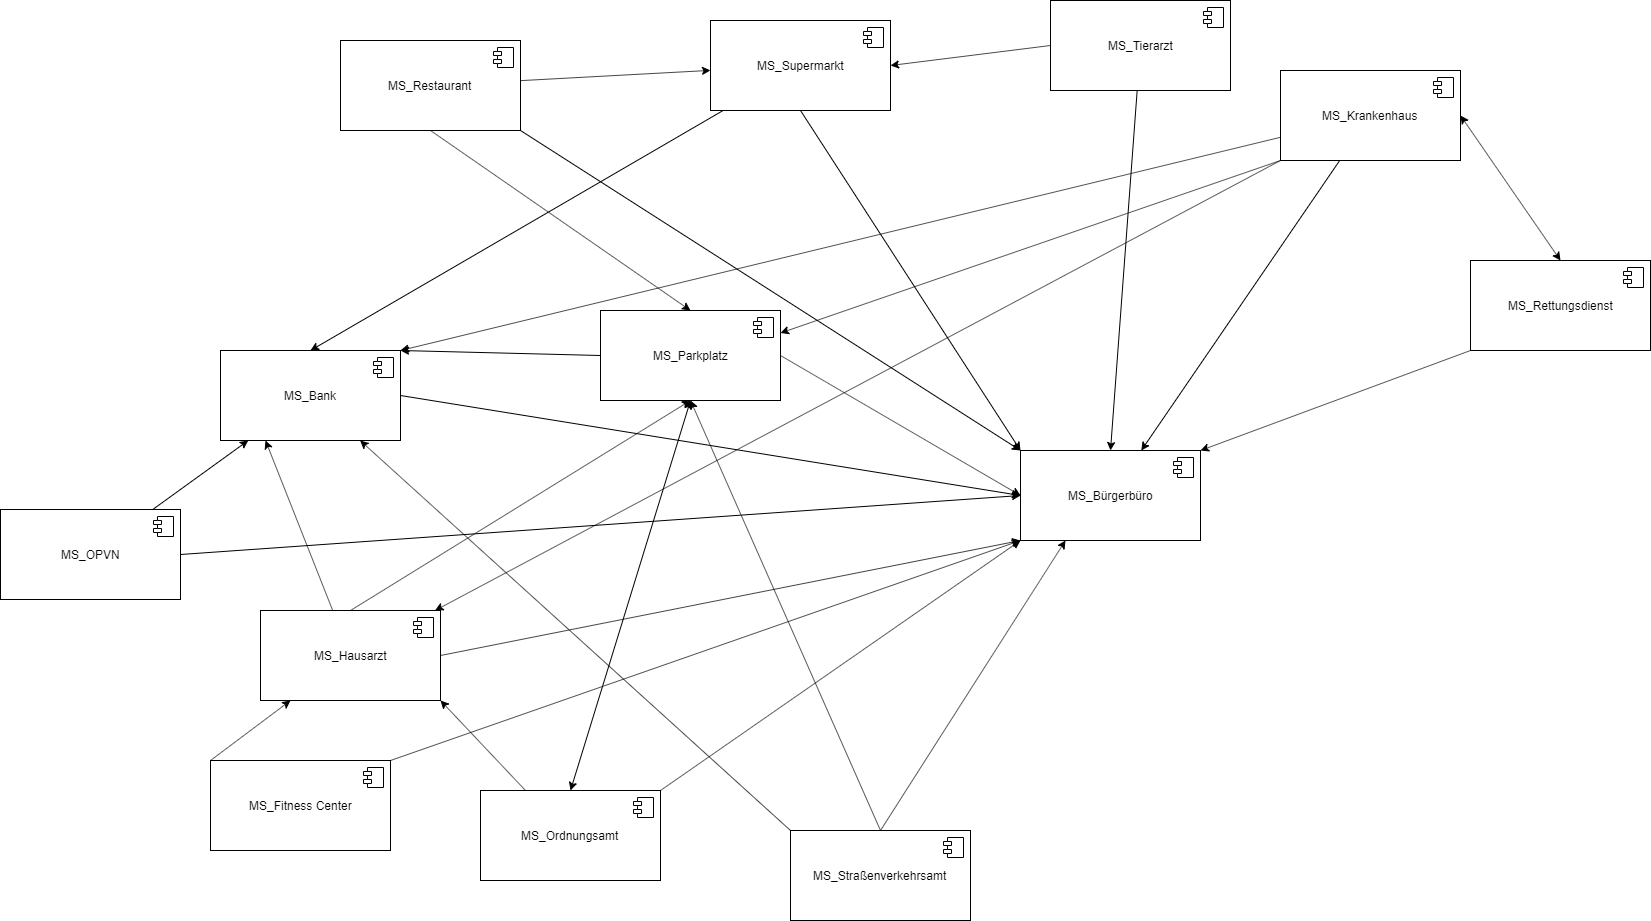

The diagram above was exported from draw.io. Its source (the exported page's mxGraphModel, read from the mxfile embedded in the PNG):
<mxGraphModel dx="1816" dy="730" grid="1" gridSize="10" guides="1" tooltips="1" connect="1" arrows="1" fold="1" page="1" pageScale="1" pageWidth="827" pageHeight="1169" math="0" shadow="0">
  <root>
    <mxCell id="0" />
    <mxCell id="1" parent="0" />
    <mxCell id="FxgICObbR4FF8UE_x0aO-1" value="MS_Rettungsdienst" style="html=1;" vertex="1" parent="1">
      <mxGeometry x="740" y="290" width="180" height="90" as="geometry" />
    </mxCell>
    <mxCell id="FxgICObbR4FF8UE_x0aO-2" value="" style="shape=component;jettyWidth=8;jettyHeight=4;" vertex="1" parent="FxgICObbR4FF8UE_x0aO-1">
      <mxGeometry x="1" width="20" height="20" relative="1" as="geometry">
        <mxPoint x="-27" y="7" as="offset" />
      </mxGeometry>
    </mxCell>
    <mxCell id="FxgICObbR4FF8UE_x0aO-3" value="MS_Bürgerbüro" style="html=1;" vertex="1" parent="1">
      <mxGeometry x="290" y="480" width="180" height="90" as="geometry" />
    </mxCell>
    <mxCell id="FxgICObbR4FF8UE_x0aO-4" value="" style="shape=component;jettyWidth=8;jettyHeight=4;" vertex="1" parent="FxgICObbR4FF8UE_x0aO-3">
      <mxGeometry x="1" width="20" height="20" relative="1" as="geometry">
        <mxPoint x="-27" y="7" as="offset" />
      </mxGeometry>
    </mxCell>
    <mxCell id="FxgICObbR4FF8UE_x0aO-5" value="MS_OPVN&lt;span style=&quot;color: rgba(0 , 0 , 0 , 0) ; font-family: monospace ; font-size: 0px&quot;&gt;%3CmxGraphModel%3E%3Croot%3E%3CmxCell%20id%3D%220%22%2F%3E%3CmxCell%20id%3D%221%22%20parent%3D%220%22%2F%3E%3CmxCell%20id%3D%222%22%20value%3D%22MS_Rettungsdienst%22%20style%3D%22html%3D1%3B%22%20vertex%3D%221%22%20parent%3D%221%22%3E%3CmxGeometry%20x%3D%22130%22%20y%3D%22160%22%20width%3D%22180%22%20height%3D%2290%22%20as%3D%22geometry%22%2F%3E%3C%2FmxCell%3E%3CmxCell%20id%3D%223%22%20value%3D%22%22%20style%3D%22shape%3Dcomponent%3BjettyWidth%3D8%3BjettyHeight%3D4%3B%22%20vertex%3D%221%22%20parent%3D%222%22%3E%3CmxGeometry%20x%3D%221%22%20width%3D%2220%22%20height%3D%2220%22%20relative%3D%221%22%20as%3D%22geometry%22%3E%3CmxPoint%20x%3D%22-27%22%20y%3D%227%22%20as%3D%22offset%22%2F%3E%3C%2FmxGeometry%3E%3C%2FmxCell%3E%3C%2Froot%3E%3C%2FmxGraphModel%3E&lt;br&gt;&lt;/span&gt;" style="html=1;" vertex="1" parent="1">
      <mxGeometry x="-730" y="539" width="180" height="90" as="geometry" />
    </mxCell>
    <mxCell id="FxgICObbR4FF8UE_x0aO-6" value="" style="shape=component;jettyWidth=8;jettyHeight=4;" vertex="1" parent="FxgICObbR4FF8UE_x0aO-5">
      <mxGeometry x="1" width="20" height="20" relative="1" as="geometry">
        <mxPoint x="-27" y="7" as="offset" />
      </mxGeometry>
    </mxCell>
    <mxCell id="FxgICObbR4FF8UE_x0aO-9" value="MS_Straßenverkehrsamt" style="html=1;" vertex="1" parent="1">
      <mxGeometry x="60" y="860" width="180" height="90" as="geometry" />
    </mxCell>
    <mxCell id="FxgICObbR4FF8UE_x0aO-10" value="" style="shape=component;jettyWidth=8;jettyHeight=4;" vertex="1" parent="FxgICObbR4FF8UE_x0aO-9">
      <mxGeometry x="1" width="20" height="20" relative="1" as="geometry">
        <mxPoint x="-27" y="7" as="offset" />
      </mxGeometry>
    </mxCell>
    <mxCell id="FxgICObbR4FF8UE_x0aO-11" value="MS_Hausarzt" style="html=1;" vertex="1" parent="1">
      <mxGeometry x="-470" y="640" width="180" height="90" as="geometry" />
    </mxCell>
    <mxCell id="FxgICObbR4FF8UE_x0aO-12" value="" style="shape=component;jettyWidth=8;jettyHeight=4;" vertex="1" parent="FxgICObbR4FF8UE_x0aO-11">
      <mxGeometry x="1" width="20" height="20" relative="1" as="geometry">
        <mxPoint x="-27" y="7" as="offset" />
      </mxGeometry>
    </mxCell>
    <mxCell id="FxgICObbR4FF8UE_x0aO-13" value="MS_Restaurant" style="html=1;" vertex="1" parent="1">
      <mxGeometry x="-390" y="70" width="180" height="90" as="geometry" />
    </mxCell>
    <mxCell id="FxgICObbR4FF8UE_x0aO-14" value="" style="shape=component;jettyWidth=8;jettyHeight=4;" vertex="1" parent="FxgICObbR4FF8UE_x0aO-13">
      <mxGeometry x="1" width="20" height="20" relative="1" as="geometry">
        <mxPoint x="-27" y="7" as="offset" />
      </mxGeometry>
    </mxCell>
    <mxCell id="FxgICObbR4FF8UE_x0aO-15" value="MS_Krankenhaus" style="html=1;" vertex="1" parent="1">
      <mxGeometry x="550" y="100" width="180" height="90" as="geometry" />
    </mxCell>
    <mxCell id="FxgICObbR4FF8UE_x0aO-16" value="" style="shape=component;jettyWidth=8;jettyHeight=4;" vertex="1" parent="FxgICObbR4FF8UE_x0aO-15">
      <mxGeometry x="1" width="20" height="20" relative="1" as="geometry">
        <mxPoint x="-27" y="7" as="offset" />
      </mxGeometry>
    </mxCell>
    <mxCell id="FxgICObbR4FF8UE_x0aO-17" value="MS_Supermarkt" style="html=1;" vertex="1" parent="1">
      <mxGeometry x="-20" y="50" width="180" height="90" as="geometry" />
    </mxCell>
    <mxCell id="FxgICObbR4FF8UE_x0aO-18" value="" style="shape=component;jettyWidth=8;jettyHeight=4;" vertex="1" parent="FxgICObbR4FF8UE_x0aO-17">
      <mxGeometry x="1" width="20" height="20" relative="1" as="geometry">
        <mxPoint x="-27" y="7" as="offset" />
      </mxGeometry>
    </mxCell>
    <mxCell id="FxgICObbR4FF8UE_x0aO-19" value="MS_Fitness Center" style="html=1;" vertex="1" parent="1">
      <mxGeometry x="-520" y="790" width="180" height="90" as="geometry" />
    </mxCell>
    <mxCell id="FxgICObbR4FF8UE_x0aO-20" value="" style="shape=component;jettyWidth=8;jettyHeight=4;" vertex="1" parent="FxgICObbR4FF8UE_x0aO-19">
      <mxGeometry x="1" width="20" height="20" relative="1" as="geometry">
        <mxPoint x="-27" y="7" as="offset" />
      </mxGeometry>
    </mxCell>
    <mxCell id="FxgICObbR4FF8UE_x0aO-21" value="MS_Ordnungsamt" style="html=1;" vertex="1" parent="1">
      <mxGeometry x="-250" y="820" width="180" height="90" as="geometry" />
    </mxCell>
    <mxCell id="FxgICObbR4FF8UE_x0aO-22" value="" style="shape=component;jettyWidth=8;jettyHeight=4;" vertex="1" parent="FxgICObbR4FF8UE_x0aO-21">
      <mxGeometry x="1" width="20" height="20" relative="1" as="geometry">
        <mxPoint x="-27" y="7" as="offset" />
      </mxGeometry>
    </mxCell>
    <mxCell id="FxgICObbR4FF8UE_x0aO-23" value="MS_Bank" style="html=1;" vertex="1" parent="1">
      <mxGeometry x="-510" y="380" width="180" height="90" as="geometry" />
    </mxCell>
    <mxCell id="FxgICObbR4FF8UE_x0aO-24" value="" style="shape=component;jettyWidth=8;jettyHeight=4;" vertex="1" parent="FxgICObbR4FF8UE_x0aO-23">
      <mxGeometry x="1" width="20" height="20" relative="1" as="geometry">
        <mxPoint x="-27" y="7" as="offset" />
      </mxGeometry>
    </mxCell>
    <mxCell id="FxgICObbR4FF8UE_x0aO-25" value="MS_Tierarzt" style="html=1;" vertex="1" parent="1">
      <mxGeometry x="320" y="30" width="180" height="90" as="geometry" />
    </mxCell>
    <mxCell id="FxgICObbR4FF8UE_x0aO-26" value="" style="shape=component;jettyWidth=8;jettyHeight=4;" vertex="1" parent="FxgICObbR4FF8UE_x0aO-25">
      <mxGeometry x="1" width="20" height="20" relative="1" as="geometry">
        <mxPoint x="-27" y="7" as="offset" />
      </mxGeometry>
    </mxCell>
    <mxCell id="FxgICObbR4FF8UE_x0aO-27" value="" style="endArrow=classic;html=1;exitX=0.5;exitY=1;exitDx=0;exitDy=0;entryX=0;entryY=0;entryDx=0;entryDy=0;" edge="1" parent="1" source="FxgICObbR4FF8UE_x0aO-17" target="FxgICObbR4FF8UE_x0aO-3">
      <mxGeometry width="50" height="50" relative="1" as="geometry">
        <mxPoint x="280" y="360" as="sourcePoint" />
        <mxPoint x="330" y="310" as="targetPoint" />
      </mxGeometry>
    </mxCell>
    <mxCell id="FxgICObbR4FF8UE_x0aO-28" value="" style="endArrow=classic;html=1;exitX=1;exitY=0.5;exitDx=0;exitDy=0;entryX=0;entryY=0.5;entryDx=0;entryDy=0;" edge="1" parent="1" source="FxgICObbR4FF8UE_x0aO-5" target="FxgICObbR4FF8UE_x0aO-3">
      <mxGeometry width="50" height="50" relative="1" as="geometry">
        <mxPoint x="510" y="390" as="sourcePoint" />
        <mxPoint x="470" y="525" as="targetPoint" />
      </mxGeometry>
    </mxCell>
    <mxCell id="FxgICObbR4FF8UE_x0aO-29" value="" style="endArrow=classic;html=1;exitX=1;exitY=0;exitDx=0;exitDy=0;entryX=0;entryY=1;entryDx=0;entryDy=0;" edge="1" parent="1" source="FxgICObbR4FF8UE_x0aO-21" target="FxgICObbR4FF8UE_x0aO-3">
      <mxGeometry width="50" height="50" relative="1" as="geometry">
        <mxPoint x="560" y="340" as="sourcePoint" />
        <mxPoint x="610" y="290" as="targetPoint" />
      </mxGeometry>
    </mxCell>
    <mxCell id="FxgICObbR4FF8UE_x0aO-30" value="" style="endArrow=classic;html=1;" edge="1" parent="1" source="FxgICObbR4FF8UE_x0aO-15" target="FxgICObbR4FF8UE_x0aO-3">
      <mxGeometry width="50" height="50" relative="1" as="geometry">
        <mxPoint x="450" y="260" as="sourcePoint" />
        <mxPoint x="600" y="320" as="targetPoint" />
      </mxGeometry>
    </mxCell>
    <mxCell id="FxgICObbR4FF8UE_x0aO-31" value="" style="endArrow=classic;html=1;exitX=1;exitY=0;exitDx=0;exitDy=0;entryX=0;entryY=1;entryDx=0;entryDy=0;" edge="1" parent="1" source="FxgICObbR4FF8UE_x0aO-19" target="FxgICObbR4FF8UE_x0aO-3">
      <mxGeometry width="50" height="50" relative="1" as="geometry">
        <mxPoint x="790" y="510" as="sourcePoint" />
        <mxPoint x="840" y="460" as="targetPoint" />
      </mxGeometry>
    </mxCell>
    <mxCell id="FxgICObbR4FF8UE_x0aO-32" value="" style="endArrow=classic;html=1;exitX=1;exitY=0.5;exitDx=0;exitDy=0;entryX=0;entryY=0.5;entryDx=0;entryDy=0;" edge="1" parent="1" source="FxgICObbR4FF8UE_x0aO-23" target="FxgICObbR4FF8UE_x0aO-3">
      <mxGeometry width="50" height="50" relative="1" as="geometry">
        <mxPoint x="80" y="680" as="sourcePoint" />
        <mxPoint x="130" y="630" as="targetPoint" />
      </mxGeometry>
    </mxCell>
    <mxCell id="FxgICObbR4FF8UE_x0aO-33" value="" style="endArrow=classic;html=1;exitX=1;exitY=1;exitDx=0;exitDy=0;entryX=0;entryY=0;entryDx=0;entryDy=0;" edge="1" parent="1" source="FxgICObbR4FF8UE_x0aO-13" target="FxgICObbR4FF8UE_x0aO-3">
      <mxGeometry width="50" height="50" relative="1" as="geometry">
        <mxPoint x="10" y="510" as="sourcePoint" />
        <mxPoint x="60" y="460" as="targetPoint" />
      </mxGeometry>
    </mxCell>
    <mxCell id="FxgICObbR4FF8UE_x0aO-34" value="" style="endArrow=classic;html=1;exitX=1;exitY=0.5;exitDx=0;exitDy=0;" edge="1" parent="1" source="FxgICObbR4FF8UE_x0aO-11">
      <mxGeometry width="50" height="50" relative="1" as="geometry">
        <mxPoint x="240" y="520" as="sourcePoint" />
        <mxPoint x="290" y="570" as="targetPoint" />
      </mxGeometry>
    </mxCell>
    <mxCell id="FxgICObbR4FF8UE_x0aO-35" value="" style="endArrow=classic;html=1;entryX=0;entryY=0.5;entryDx=0;entryDy=0;exitX=1;exitY=0.5;exitDx=0;exitDy=0;" edge="1" parent="1" source="FxgICObbR4FF8UE_x0aO-7" target="FxgICObbR4FF8UE_x0aO-3">
      <mxGeometry width="50" height="50" relative="1" as="geometry">
        <mxPoint x="160" y="500" as="sourcePoint" />
        <mxPoint x="90" y="480" as="targetPoint" />
      </mxGeometry>
    </mxCell>
    <mxCell id="FxgICObbR4FF8UE_x0aO-36" value="" style="endArrow=classic;html=1;entryX=0.5;entryY=0;entryDx=0;entryDy=0;" edge="1" parent="1" source="FxgICObbR4FF8UE_x0aO-25" target="FxgICObbR4FF8UE_x0aO-3">
      <mxGeometry width="50" height="50" relative="1" as="geometry">
        <mxPoint x="-20" y="530" as="sourcePoint" />
        <mxPoint x="30" y="480" as="targetPoint" />
      </mxGeometry>
    </mxCell>
    <mxCell id="FxgICObbR4FF8UE_x0aO-39" value="" style="endArrow=classic;html=1;exitX=0;exitY=1;exitDx=0;exitDy=0;entryX=1;entryY=0;entryDx=0;entryDy=0;" edge="1" parent="1" source="FxgICObbR4FF8UE_x0aO-1" target="FxgICObbR4FF8UE_x0aO-3">
      <mxGeometry width="50" height="50" relative="1" as="geometry">
        <mxPoint x="110" y="170" as="sourcePoint" />
        <mxPoint x="160" y="120" as="targetPoint" />
      </mxGeometry>
    </mxCell>
    <mxCell id="FxgICObbR4FF8UE_x0aO-40" value="" style="endArrow=classic;html=1;exitX=0.5;exitY=0;exitDx=0;exitDy=0;entryX=0.25;entryY=1;entryDx=0;entryDy=0;" edge="1" parent="1" source="FxgICObbR4FF8UE_x0aO-9" target="FxgICObbR4FF8UE_x0aO-3">
      <mxGeometry width="50" height="50" relative="1" as="geometry">
        <mxPoint x="230" y="750" as="sourcePoint" />
        <mxPoint x="290" y="660" as="targetPoint" />
      </mxGeometry>
    </mxCell>
    <mxCell id="FxgICObbR4FF8UE_x0aO-41" value="" style="endArrow=classic;html=1;exitX=0.5;exitY=1;exitDx=0;exitDy=0;entryX=0.5;entryY=0;entryDx=0;entryDy=0;" edge="1" parent="1" source="FxgICObbR4FF8UE_x0aO-13" target="FxgICObbR4FF8UE_x0aO-7">
      <mxGeometry width="50" height="50" relative="1" as="geometry">
        <mxPoint x="670" y="470" as="sourcePoint" />
        <mxPoint x="720" y="420" as="targetPoint" />
      </mxGeometry>
    </mxCell>
    <mxCell id="FxgICObbR4FF8UE_x0aO-42" value="" style="endArrow=classic;html=1;exitX=0.5;exitY=0;exitDx=0;exitDy=0;entryX=0.5;entryY=1;entryDx=0;entryDy=0;" edge="1" parent="1" source="FxgICObbR4FF8UE_x0aO-11" target="FxgICObbR4FF8UE_x0aO-7">
      <mxGeometry width="50" height="50" relative="1" as="geometry">
        <mxPoint x="180" y="420" as="sourcePoint" />
        <mxPoint x="230" y="370" as="targetPoint" />
      </mxGeometry>
    </mxCell>
    <mxCell id="FxgICObbR4FF8UE_x0aO-43" value="" style="endArrow=classic;html=1;exitX=0;exitY=1;exitDx=0;exitDy=0;entryX=1;entryY=0.25;entryDx=0;entryDy=0;" edge="1" parent="1" source="FxgICObbR4FF8UE_x0aO-15" target="FxgICObbR4FF8UE_x0aO-7">
      <mxGeometry width="50" height="50" relative="1" as="geometry">
        <mxPoint x="280" y="730" as="sourcePoint" />
        <mxPoint x="330" y="680" as="targetPoint" />
      </mxGeometry>
    </mxCell>
    <mxCell id="FxgICObbR4FF8UE_x0aO-44" value="" style="endArrow=classic;html=1;exitX=0.5;exitY=0;exitDx=0;exitDy=0;entryX=0.5;entryY=1;entryDx=0;entryDy=0;startArrow=classic;startFill=1;" edge="1" parent="1" source="FxgICObbR4FF8UE_x0aO-21" target="FxgICObbR4FF8UE_x0aO-7">
      <mxGeometry width="50" height="50" relative="1" as="geometry">
        <mxPoint x="300" y="770" as="sourcePoint" />
        <mxPoint x="350" y="720" as="targetPoint" />
      </mxGeometry>
    </mxCell>
    <mxCell id="FxgICObbR4FF8UE_x0aO-45" value="" style="endArrow=classic;html=1;exitX=0.5;exitY=0;exitDx=0;exitDy=0;entryX=0.5;entryY=1;entryDx=0;entryDy=0;" edge="1" parent="1" source="FxgICObbR4FF8UE_x0aO-9" target="FxgICObbR4FF8UE_x0aO-7">
      <mxGeometry width="50" height="50" relative="1" as="geometry">
        <mxPoint x="300" y="720" as="sourcePoint" />
        <mxPoint x="350" y="670" as="targetPoint" />
      </mxGeometry>
    </mxCell>
    <mxCell id="FxgICObbR4FF8UE_x0aO-46" value="" style="endArrow=classic;html=1;exitX=0;exitY=1;exitDx=0;exitDy=0;" edge="1" parent="1" source="FxgICObbR4FF8UE_x0aO-15" target="FxgICObbR4FF8UE_x0aO-11">
      <mxGeometry width="50" height="50" relative="1" as="geometry">
        <mxPoint x="270" y="760" as="sourcePoint" />
        <mxPoint x="320" y="710" as="targetPoint" />
      </mxGeometry>
    </mxCell>
    <mxCell id="FxgICObbR4FF8UE_x0aO-47" value="" style="endArrow=classic;html=1;exitX=0.25;exitY=0;exitDx=0;exitDy=0;entryX=1;entryY=1;entryDx=0;entryDy=0;" edge="1" parent="1" source="FxgICObbR4FF8UE_x0aO-21" target="FxgICObbR4FF8UE_x0aO-11">
      <mxGeometry width="50" height="50" relative="1" as="geometry">
        <mxPoint x="270" y="760" as="sourcePoint" />
        <mxPoint x="320" y="710" as="targetPoint" />
      </mxGeometry>
    </mxCell>
    <mxCell id="FxgICObbR4FF8UE_x0aO-48" value="" style="endArrow=classic;html=1;exitX=0.5;exitY=0;exitDx=0;exitDy=0;entryX=1;entryY=0.5;entryDx=0;entryDy=0;startArrow=classic;startFill=1;" edge="1" parent="1" source="FxgICObbR4FF8UE_x0aO-1" target="FxgICObbR4FF8UE_x0aO-15">
      <mxGeometry width="50" height="50" relative="1" as="geometry">
        <mxPoint x="410" y="760" as="sourcePoint" />
        <mxPoint x="460" y="710" as="targetPoint" />
      </mxGeometry>
    </mxCell>
    <mxCell id="FxgICObbR4FF8UE_x0aO-49" value="" style="endArrow=classic;html=1;exitX=0;exitY=0.5;exitDx=0;exitDy=0;entryX=1;entryY=0.5;entryDx=0;entryDy=0;" edge="1" parent="1" source="FxgICObbR4FF8UE_x0aO-25" target="FxgICObbR4FF8UE_x0aO-17">
      <mxGeometry width="50" height="50" relative="1" as="geometry">
        <mxPoint x="300" y="750" as="sourcePoint" />
        <mxPoint x="350" y="700" as="targetPoint" />
      </mxGeometry>
    </mxCell>
    <mxCell id="FxgICObbR4FF8UE_x0aO-50" value="" style="endArrow=classic;html=1;" edge="1" parent="1" source="FxgICObbR4FF8UE_x0aO-13" target="FxgICObbR4FF8UE_x0aO-17">
      <mxGeometry width="50" height="50" relative="1" as="geometry">
        <mxPoint x="430" y="780" as="sourcePoint" />
        <mxPoint x="480" y="730" as="targetPoint" />
      </mxGeometry>
    </mxCell>
    <mxCell id="FxgICObbR4FF8UE_x0aO-51" value="" style="endArrow=classic;html=1;exitX=0;exitY=0;exitDx=0;exitDy=0;" edge="1" parent="1" source="FxgICObbR4FF8UE_x0aO-19" target="FxgICObbR4FF8UE_x0aO-11">
      <mxGeometry width="50" height="50" relative="1" as="geometry">
        <mxPoint x="720" y="700" as="sourcePoint" />
        <mxPoint x="770" y="650" as="targetPoint" />
      </mxGeometry>
    </mxCell>
    <mxCell id="FxgICObbR4FF8UE_x0aO-55" value="" style="endArrow=classic;html=1;entryX=0.25;entryY=1;entryDx=0;entryDy=0;" edge="1" parent="1" source="FxgICObbR4FF8UE_x0aO-11" target="FxgICObbR4FF8UE_x0aO-23">
      <mxGeometry width="50" height="50" relative="1" as="geometry">
        <mxPoint x="410" y="770" as="sourcePoint" />
        <mxPoint x="460" y="720" as="targetPoint" />
      </mxGeometry>
    </mxCell>
    <mxCell id="FxgICObbR4FF8UE_x0aO-56" value="" style="endArrow=classic;html=1;exitX=0;exitY=0.5;exitDx=0;exitDy=0;entryX=1;entryY=0;entryDx=0;entryDy=0;" edge="1" parent="1" source="FxgICObbR4FF8UE_x0aO-7" target="FxgICObbR4FF8UE_x0aO-23">
      <mxGeometry width="50" height="50" relative="1" as="geometry">
        <mxPoint x="450" y="770" as="sourcePoint" />
        <mxPoint x="500" y="720" as="targetPoint" />
      </mxGeometry>
    </mxCell>
    <mxCell id="FxgICObbR4FF8UE_x0aO-57" value="" style="endArrow=classic;html=1;entryX=1;entryY=0;entryDx=0;entryDy=0;" edge="1" parent="1" source="FxgICObbR4FF8UE_x0aO-15" target="FxgICObbR4FF8UE_x0aO-23">
      <mxGeometry width="50" height="50" relative="1" as="geometry">
        <mxPoint x="500" y="680" as="sourcePoint" />
        <mxPoint x="550" y="630" as="targetPoint" />
      </mxGeometry>
    </mxCell>
    <mxCell id="FxgICObbR4FF8UE_x0aO-58" value="" style="endArrow=classic;html=1;entryX=0.5;entryY=0;entryDx=0;entryDy=0;" edge="1" parent="1" source="FxgICObbR4FF8UE_x0aO-17" target="FxgICObbR4FF8UE_x0aO-23">
      <mxGeometry width="50" height="50" relative="1" as="geometry">
        <mxPoint x="490" y="670" as="sourcePoint" />
        <mxPoint x="540" y="620" as="targetPoint" />
      </mxGeometry>
    </mxCell>
    <mxCell id="FxgICObbR4FF8UE_x0aO-59" value="" style="endArrow=classic;html=1;exitX=0;exitY=0;exitDx=0;exitDy=0;" edge="1" parent="1" source="FxgICObbR4FF8UE_x0aO-9" target="FxgICObbR4FF8UE_x0aO-23">
      <mxGeometry width="50" height="50" relative="1" as="geometry">
        <mxPoint x="490" y="670" as="sourcePoint" />
        <mxPoint x="540" y="620" as="targetPoint" />
      </mxGeometry>
    </mxCell>
    <mxCell id="FxgICObbR4FF8UE_x0aO-60" value="" style="endArrow=classic;html=1;" edge="1" parent="1" source="FxgICObbR4FF8UE_x0aO-5" target="FxgICObbR4FF8UE_x0aO-23">
      <mxGeometry width="50" height="50" relative="1" as="geometry">
        <mxPoint x="530" y="680" as="sourcePoint" />
        <mxPoint x="580" y="630" as="targetPoint" />
      </mxGeometry>
    </mxCell>
    <mxCell id="FxgICObbR4FF8UE_x0aO-7" value="MS_Parkplatz" style="html=1;" vertex="1" parent="1">
      <mxGeometry x="-130" y="340" width="180" height="90" as="geometry" />
    </mxCell>
    <mxCell id="FxgICObbR4FF8UE_x0aO-8" value="" style="shape=component;jettyWidth=8;jettyHeight=4;" vertex="1" parent="FxgICObbR4FF8UE_x0aO-7">
      <mxGeometry x="1" width="20" height="20" relative="1" as="geometry">
        <mxPoint x="-27" y="7" as="offset" />
      </mxGeometry>
    </mxCell>
  </root>
</mxGraphModel>